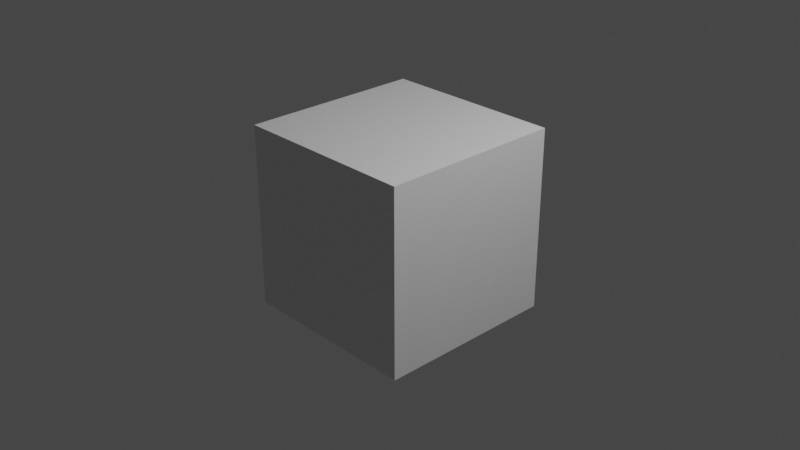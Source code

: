 # Source: cylinders.blend  (saved by Blender 3.6.13; exported with 4.5.12 LTS)
import bpy
from mathutils import Matrix  # noqa: F401  (used for matrix-valued properties, if any)

bpy.ops.wm.read_factory_settings(use_empty=True)
scene = bpy.context.scene
scene.name = 'Scene'

# ---- collections
col_collection = bpy.data.collections.new('Collection'); scene.collection.children.link(col_collection)

# ---- materials (node trees are filled in below, after node groups)
mat_material = bpy.data.materials.new('Material')
mat_material.alpha_threshold = 0.0
mat_material.use_transparent_shadow = False
mat_material.line_color = (0.0, 0.0, 0.0, 1.0)

# ---- material node trees
mat_material.use_nodes = True; mat_material.node_tree.nodes.clear()
_N = mat_material.node_tree.nodes; _L = mat_material.node_tree.links
n0 = _N.new('ShaderNodeOutputMaterial'); n0.name = 'Material Output'; n0.location = (300, 300)
n1 = _N.new('ShaderNodeBsdfPrincipled'); n1.name = 'Principled BSDF'; n1.location = (10, 300)
n1.distribution = 'GGX'
n1.subsurface_method = 'RANDOM_WALK_SKIN'
n1.inputs[2].default_value = 0.4
n1.inputs[3].default_value = 1.45
n1.inputs[27].default_value = (0.0, 0.0, 0.0, 1.0)
n1.inputs[28].default_value = 1.0
_L.new(n1.outputs[0], n0.inputs[0])
n0.is_active_output = True

# ---- world
world_world = bpy.data.worlds.new('World'); scene.world = world_world
world_world.use_nodes = True; world_world.node_tree.nodes.clear()
_N = world_world.node_tree.nodes; _L = world_world.node_tree.links
n0 = _N.new('ShaderNodeOutputWorld'); n0.name = 'World Output'; n0.location = (300, 300)
n1 = _N.new('ShaderNodeBackground'); n1.name = 'Background'; n1.location = (10, 300)
n1.inputs[0].default_value = (0.05088, 0.05088, 0.05088, 1.0)
_L.new(n1.outputs[0], n0.inputs[0])
n0.is_active_output = True
world_world.color = (0.05088, 0.05088, 0.05088)
world_world.use_sun_shadow = False
world_world.sun_shadow_jitter_overblur = 0.0

# ---- cameras
cam_camera = bpy.data.cameras.new('Camera')
cam_camera.clip_end = 100.0
cam_camera.ortho_scale = 7.314

# ---- lights
light_light = bpy.data.lights.new('Light', 'POINT')
light_light.transmission_factor = 0.0
light_light.energy = 1000.0
light_light.shadow_soft_size = 0.1
light_light.shadow_maximum_resolution = 0.006
light_light.use_absolute_resolution = True

# ---- meshes
me_cube = bpy.data.meshes.new('Cube')
me_cube.from_pydata([(1.0, 1.0, 1.0), (1.0, 1.0, -1.0), (1.0, -1.0, 1.0), (1.0, -1.0, -1.0), (-1.0, 1.0, 1.0), (-1.0, 1.0, -1.0), (-1.0, -1.0, 1.0), (-1.0, -1.0, -1.0)], [], [(0, 4, 6, 2), (3, 2, 6, 7), (7, 6, 4, 5), (5, 1, 3, 7), (1, 0, 2, 3), (5, 4, 0, 1)])
_uv = me_cube.uv_layers.new(name='UVMap')
_uv.uv.foreach_set('vector', [0.625, 0.5, 0.875, 0.5, 0.875, 0.75, 0.625, 0.75, 0.375, 0.75, 0.625, 0.75, 0.625, 1.0, 0.375, 1.0, 0.375, 0.0, 0.625, 0.0, 0.625, 0.25, 0.375, 0.25, 0.125, 0.5, 0.375, 0.5, 0.375, 0.75, 0.125, 0.75, 0.375, 0.5, 0.625, 0.5, 0.625, 0.75, 0.375, 0.75, 0.375, 0.25, 0.625, 0.25, 0.625, 0.5, 0.375, 0.5])
me_cube.materials.append(mat_material)
me_cube.use_remesh_preserve_volume = False
me_cube.use_remesh_preserve_attributes = False
me_cube.use_mirror_vertex_groups = False
me_cube.update()
me_cylinders = bpy.data.meshes.new('cylinders')
me_cylinders.from_pydata([(0.532, -0.3296, 0.7122), (0.7439, 0.7094, -0.4479), (0.2004, 0.1327, -0.7845), (-0.7416, 0.2818, 0.66), (-0.8088, -0.06339, -0.6419), (0.659, -0.8058, 0.1723), (-0.2737, -0.5805, -0.6638), (0.4485, 0.2072, 0.6697)], [(5, 4), (1, 3), (2, 0), (7, 6)], [])
_uv = me_cylinders.uv_layers.new(name='UVMap')
_uv.uv.foreach_set('vector', [])
me_cylinders.use_remesh_fix_poles = True
me_cylinders.use_remesh_preserve_attributes = False
me_cylinders.update()

# ---- objects
ob_cube = bpy.data.objects.new('Cube', me_cube)
ob_light = bpy.data.objects.new('Light', light_light)
ob_camera = bpy.data.objects.new('Camera', cam_camera)
ob_cylinders = bpy.data.objects.new('cylinders', me_cylinders)

# ---- transforms, parenting, visibility, modifiers, constraints
ob_cube.location = (0.0, 0.0, 0.0)
ob_cube.lock_rotations_4d = False
ob_cube.empty_display_type = 'ARROWS'
ob_cube.lineart.crease_threshold = 0.0
ob_light.location = (4.076, 1.005, 5.904)
ob_light.rotation_euler = (0.6503, 0.05522, 1.866)
ob_light.lock_rotations_4d = False
ob_light.empty_display_type = 'ARROWS'
ob_light.color = (0.0, 0.0, 0.0, 0.0)
ob_light.lineart.crease_threshold = 0.0
ob_camera.location = (7.359, -6.926, 4.958)
ob_camera.rotation_euler = (1.109, 0.0, 0.8149)
ob_camera.lock_rotations_4d = False
ob_camera.empty_display_type = 'ARROWS'
ob_camera.color = (0.0, 0.0, 0.0, 0.0)
ob_camera.display_type = 'WIRE'
ob_camera.lineart.crease_threshold = 0.0
ob_cylinders.location = (0.0, 0.0, 0.0)

# ---- collection membership
col_collection.objects.link(ob_cube)
col_collection.objects.link(ob_light)
col_collection.objects.link(ob_camera)
col_collection.objects.link(ob_cylinders)

# ---- scene / render settings (as saved in the file)
scene.camera = ob_camera
scene.frame_start = 1; scene.frame_end = 250; scene.frame_set(1)
scene.render.engine = 'BLENDER_EEVEE_NEXT'
scene.cycles.sampling_pattern = 'TABULATED_SOBOL'
scene.cycles.use_light_tree = False
scene.view_settings.view_transform = 'Filmic'
bpy.context.view_layer.update()
